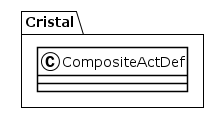

The diagram above was rendered by PlantUML. Its source (embedded in the PNG):
@startuml
!theme plain
package Cristal {
class CompositeActDef {
}
}
@enduml